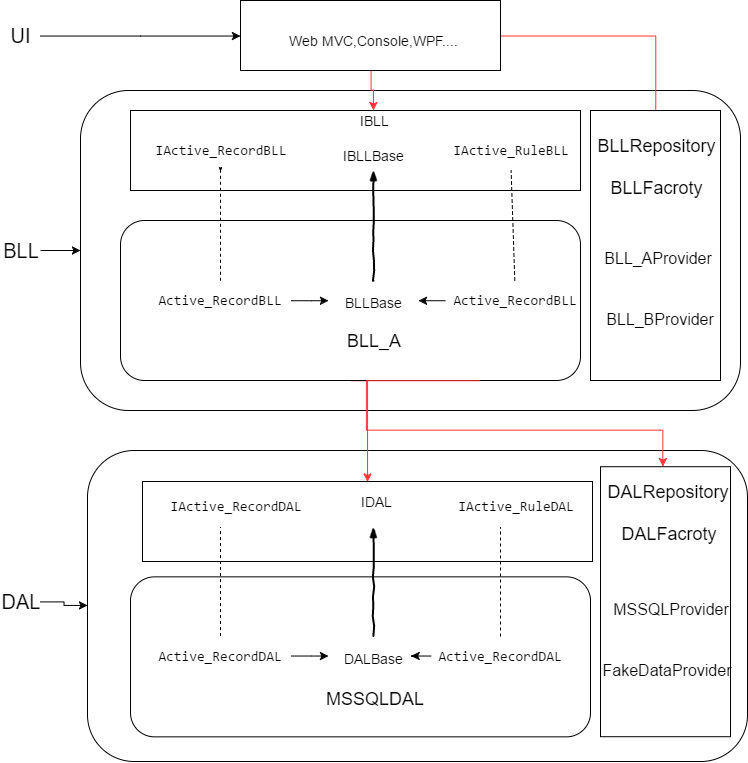

The diagram above was exported from draw.io. Its source (the exported page's mxGraphModel, read from the mxfile embedded in the PNG):
<mxGraphModel dx="880" dy="388" grid="1" gridSize="10" guides="1" tooltips="1" connect="1" arrows="1" fold="1" page="1" pageScale="1" pageWidth="826" pageHeight="1169" background="#ffffff" math="0" shadow="0">
  <root>
    <mxCell id="0" />
    <mxCell id="1" parent="0" />
    <mxCell id="61" value="" style="rounded=1;whiteSpace=wrap;html=1;fontSize=14;spacing=2;" vertex="1" parent="1">
      <mxGeometry x="127" y="490" width="660" height="311" as="geometry" />
    </mxCell>
    <mxCell id="38" value="" style="rounded=1;whiteSpace=wrap;html=1;fontSize=14;spacing=2;" vertex="1" parent="1">
      <mxGeometry x="120" y="130" width="660" height="320" as="geometry" />
    </mxCell>
    <mxCell id="35" style="edgeStyle=orthogonalEdgeStyle;rounded=0;html=1;jettySize=auto;orthogonalLoop=1;fontSize=14;strokeColor=#FF3333;" edge="1" parent="1" source="2" target="13">
      <mxGeometry relative="1" as="geometry" />
    </mxCell>
    <mxCell id="60" style="edgeStyle=orthogonalEdgeStyle;rounded=0;html=1;entryX=0.5;entryY=0;jettySize=auto;orthogonalLoop=1;fontSize=18;strokeColor=#FF3333;" edge="1" parent="1" source="2" target="49">
      <mxGeometry relative="1" as="geometry" />
    </mxCell>
    <mxCell id="2" value="" style="whiteSpace=wrap;html=1;" vertex="1" parent="1">
      <mxGeometry x="280" y="40" width="260" height="70" as="geometry" />
    </mxCell>
    <mxCell id="18" style="edgeStyle=orthogonalEdgeStyle;rounded=0;html=1;jettySize=auto;orthogonalLoop=1;" edge="1" parent="1" source="3" target="2">
      <mxGeometry relative="1" as="geometry" />
    </mxCell>
    <mxCell id="3" value="UI" style="text;html=1;strokeColor=none;fillColor=none;align=center;verticalAlign=middle;whiteSpace=wrap;fontSize=20;" vertex="1" parent="1">
      <mxGeometry x="40" y="65" width="40" height="20" as="geometry" />
    </mxCell>
    <mxCell id="4" value="Web MVC,Console,WPF...." style="text;html=1;strokeColor=none;fillColor=none;align=center;verticalAlign=middle;whiteSpace=wrap;fontSize=14;" vertex="1" parent="1">
      <mxGeometry x="323" y="70" width="180" height="20" as="geometry" />
    </mxCell>
    <mxCell id="93" style="edgeStyle=orthogonalEdgeStyle;rounded=0;html=1;exitX=0.5;exitY=1;entryX=0.5;entryY=0;jettySize=auto;orthogonalLoop=1;fontSize=18;strokeColor=#FF3333;" edge="1" parent="1" source="11" target="68">
      <mxGeometry relative="1" as="geometry">
        <Array as="points">
          <mxPoint x="407" y="420" />
        </Array>
      </mxGeometry>
    </mxCell>
    <mxCell id="11" value="" style="rounded=1;whiteSpace=wrap;html=1;" vertex="1" parent="1">
      <mxGeometry x="160" y="260" width="460" height="160" as="geometry" />
    </mxCell>
    <mxCell id="12" value="" style="whiteSpace=wrap;html=1;" vertex="1" parent="1">
      <mxGeometry x="170" y="150" width="450" height="80" as="geometry" />
    </mxCell>
    <mxCell id="13" value="IBLL" style="text;html=1;strokeColor=none;fillColor=none;align=center;verticalAlign=middle;whiteSpace=wrap;fontSize=14;" vertex="1" parent="1">
      <mxGeometry x="393" y="150" width="40" height="20" as="geometry" />
    </mxCell>
    <mxCell id="14" value="IBLLBase" style="text;html=1;strokeColor=none;fillColor=none;align=center;verticalAlign=middle;whiteSpace=wrap;fontSize=14;" vertex="1" parent="1">
      <mxGeometry x="378" y="180" width="70" height="30" as="geometry" />
    </mxCell>
    <mxCell id="30" value="&lt;pre&gt;&lt;span&gt;IActive_RecordBLL&lt;/span&gt;&lt;/pre&gt;" style="text;html=1;strokeColor=none;fillColor=none;align=center;verticalAlign=middle;whiteSpace=wrap;fontSize=14;" vertex="1" parent="1">
      <mxGeometry x="190" y="170" width="140" height="40" as="geometry" />
    </mxCell>
    <mxCell id="32" style="edgeStyle=orthogonalEdgeStyle;rounded=0;html=1;exitX=0.75;exitY=0;entryX=0.75;entryY=0;jettySize=auto;orthogonalLoop=1;fontSize=14;" edge="1" parent="1" source="14" target="14">
      <mxGeometry relative="1" as="geometry" />
    </mxCell>
    <mxCell id="34" value="&lt;pre&gt;&lt;pre&gt;&lt;span&gt;IActive_RuleBLL&lt;/span&gt;&lt;/pre&gt;&lt;/pre&gt;" style="text;html=1;strokeColor=none;fillColor=none;align=center;verticalAlign=middle;whiteSpace=wrap;fontSize=14;" vertex="1" parent="1">
      <mxGeometry x="480" y="170" width="140" height="40" as="geometry" />
    </mxCell>
    <mxCell id="40" style="edgeStyle=orthogonalEdgeStyle;rounded=0;html=1;jettySize=auto;orthogonalLoop=1;fontSize=20;" edge="1" parent="1" source="39" target="38">
      <mxGeometry relative="1" as="geometry" />
    </mxCell>
    <mxCell id="39" value="BLL" style="text;html=1;strokeColor=none;fillColor=none;align=center;verticalAlign=middle;whiteSpace=wrap;fontSize=20;" vertex="1" parent="1">
      <mxGeometry x="40" y="280" width="40" height="20" as="geometry" />
    </mxCell>
    <mxCell id="41" value="&lt;font style=&quot;font-size: 14px&quot;&gt;BLLBase&lt;/font&gt;" style="text;html=1;strokeColor=none;fillColor=none;align=center;verticalAlign=middle;whiteSpace=wrap;fontSize=20;" vertex="1" parent="1">
      <mxGeometry x="368" y="320" width="90" height="40" as="geometry" />
    </mxCell>
    <mxCell id="44" value="" style="rounded=0;comic=1;strokeWidth=2;endArrow=blockThin;html=1;fontFamily=Comic Sans MS;fontStyle=1;entryX=0.5;entryY=1;exitX=0.5;exitY=0;" edge="1" parent="1" source="41" target="14">
      <mxGeometry width="50" height="50" relative="1" as="geometry">
        <mxPoint x="390" y="270" as="sourcePoint" />
        <mxPoint x="440" y="220" as="targetPoint" />
      </mxGeometry>
    </mxCell>
    <mxCell id="45" style="edgeStyle=orthogonalEdgeStyle;rounded=0;html=1;exitX=0.5;exitY=1;jettySize=auto;orthogonalLoop=1;fontSize=20;" edge="1" parent="1" source="30" target="30">
      <mxGeometry relative="1" as="geometry" />
    </mxCell>
    <mxCell id="82" style="edgeStyle=orthogonalEdgeStyle;rounded=0;html=1;exitX=1;exitY=0.5;jettySize=auto;orthogonalLoop=1;fontSize=18;" edge="1" parent="1" source="46" target="41">
      <mxGeometry relative="1" as="geometry" />
    </mxCell>
    <mxCell id="46" value="&lt;pre&gt;&lt;span&gt;Active_RecordBLL&lt;/span&gt;&lt;/pre&gt;" style="text;html=1;strokeColor=none;fillColor=none;align=center;verticalAlign=middle;whiteSpace=wrap;fontSize=14;" vertex="1" parent="1">
      <mxGeometry x="190" y="320" width="140" height="40" as="geometry" />
    </mxCell>
    <mxCell id="84" style="edgeStyle=orthogonalEdgeStyle;rounded=0;html=1;exitX=0;exitY=0.5;jettySize=auto;orthogonalLoop=1;fontSize=18;" edge="1" parent="1" source="47" target="41">
      <mxGeometry relative="1" as="geometry" />
    </mxCell>
    <mxCell id="47" value="&lt;pre&gt;&lt;span&gt;Active_RecordBLL&lt;/span&gt;&lt;/pre&gt;" style="text;html=1;strokeColor=none;fillColor=none;align=center;verticalAlign=middle;whiteSpace=wrap;fontSize=14;" vertex="1" parent="1">
      <mxGeometry x="485" y="320" width="140" height="40" as="geometry" />
    </mxCell>
    <mxCell id="48" value="" style="whiteSpace=wrap;html=1;fontSize=20;" vertex="1" parent="1">
      <mxGeometry x="630" y="150" width="130" height="270" as="geometry" />
    </mxCell>
    <mxCell id="49" value="BLLRepository" style="text;html=1;strokeColor=none;fillColor=none;align=center;verticalAlign=middle;whiteSpace=wrap;fontSize=18;" vertex="1" parent="1">
      <mxGeometry x="643" y="160" width="105" height="50" as="geometry" />
    </mxCell>
    <mxCell id="50" value="" style="endArrow=none;dashed=1;html=1;fontSize=20;entryX=0.5;entryY=1;exitX=0.5;exitY=0;" edge="1" parent="1" source="46" target="30">
      <mxGeometry width="50" height="50" relative="1" as="geometry">
        <mxPoint x="240" y="330" as="sourcePoint" />
        <mxPoint x="290" y="280" as="targetPoint" />
      </mxGeometry>
    </mxCell>
    <mxCell id="51" style="edgeStyle=orthogonalEdgeStyle;rounded=0;html=1;exitX=0;exitY=0.75;entryX=0;entryY=0.75;jettySize=auto;orthogonalLoop=1;fontSize=20;" edge="1" parent="1" source="41" target="41">
      <mxGeometry relative="1" as="geometry" />
    </mxCell>
    <mxCell id="52" value="" style="endArrow=none;dashed=1;html=1;fontSize=20;entryX=0.5;entryY=1;" edge="1" parent="1" source="47" target="34">
      <mxGeometry width="50" height="50" relative="1" as="geometry">
        <mxPoint x="550" y="310" as="sourcePoint" />
        <mxPoint x="550" y="200.58823529411768" as="targetPoint" />
      </mxGeometry>
    </mxCell>
    <mxCell id="55" value="BLLFacroty" style="text;html=1;strokeColor=none;fillColor=none;align=center;verticalAlign=middle;whiteSpace=wrap;fontSize=18;" vertex="1" parent="1">
      <mxGeometry x="650" y="210" width="92" height="35" as="geometry" />
    </mxCell>
    <mxCell id="57" value="BLL_A" style="text;html=1;strokeColor=none;fillColor=none;align=center;verticalAlign=middle;whiteSpace=wrap;fontSize=18;" vertex="1" parent="1">
      <mxGeometry x="378" y="370" width="70" height="20" as="geometry" />
    </mxCell>
    <mxCell id="63" style="edgeStyle=orthogonalEdgeStyle;rounded=0;html=1;jettySize=auto;orthogonalLoop=1;fontSize=18;" edge="1" parent="1" source="62" target="61">
      <mxGeometry relative="1" as="geometry" />
    </mxCell>
    <mxCell id="62" value="DAL" style="text;html=1;strokeColor=none;fillColor=none;align=center;verticalAlign=middle;whiteSpace=wrap;fontSize=20;" vertex="1" parent="1">
      <mxGeometry x="40" y="631" width="40" height="20" as="geometry" />
    </mxCell>
    <mxCell id="65" value="" style="whiteSpace=wrap;html=1;fontSize=20;" vertex="1" parent="1">
      <mxGeometry x="640" y="506.2085822610294" width="130" height="270" as="geometry" />
    </mxCell>
    <mxCell id="66" value="DALRepository" style="text;html=1;strokeColor=none;fillColor=none;align=center;verticalAlign=middle;whiteSpace=wrap;fontSize=18;" vertex="1" parent="1">
      <mxGeometry x="655" y="506" width="105" height="50" as="geometry" />
    </mxCell>
    <mxCell id="67" value="DALFacroty" style="text;html=1;strokeColor=none;fillColor=none;align=center;verticalAlign=middle;whiteSpace=wrap;fontSize=18;" vertex="1" parent="1">
      <mxGeometry x="662" y="556" width="92" height="35" as="geometry" />
    </mxCell>
    <mxCell id="68" value="" style="whiteSpace=wrap;html=1;" vertex="1" parent="1">
      <mxGeometry x="182" y="521" width="450" height="80" as="geometry" />
    </mxCell>
    <mxCell id="69" value="" style="rounded=1;whiteSpace=wrap;html=1;" vertex="1" parent="1">
      <mxGeometry x="170" y="616.3476131663604" width="460" height="160" as="geometry" />
    </mxCell>
    <mxCell id="70" value="IDAL" style="text;html=1;strokeColor=none;fillColor=none;align=center;verticalAlign=middle;whiteSpace=wrap;fontSize=14;" vertex="1" parent="1">
      <mxGeometry x="395" y="531" width="40" height="20" as="geometry" />
    </mxCell>
    <mxCell id="71" value="&lt;pre&gt;&lt;span&gt;IActive_RecordDAL&lt;/span&gt;&lt;/pre&gt;" style="text;html=1;strokeColor=none;fillColor=none;align=center;verticalAlign=middle;whiteSpace=wrap;fontSize=14;" vertex="1" parent="1">
      <mxGeometry x="205" y="526" width="140" height="40" as="geometry" />
    </mxCell>
    <mxCell id="72" value="&lt;pre&gt;&lt;pre&gt;&lt;span&gt;IActive_RuleDAL&lt;/span&gt;&lt;/pre&gt;&lt;/pre&gt;" style="text;html=1;strokeColor=none;fillColor=none;align=center;verticalAlign=middle;whiteSpace=wrap;fontSize=14;" vertex="1" parent="1">
      <mxGeometry x="485" y="526" width="140" height="40" as="geometry" />
    </mxCell>
    <mxCell id="73" value="&lt;font style=&quot;font-size: 14px&quot;&gt;DALBase&lt;/font&gt;" style="text;html=1;strokeColor=none;fillColor=none;align=center;verticalAlign=middle;whiteSpace=wrap;fontSize=20;" vertex="1" parent="1">
      <mxGeometry x="368" y="676" width="90" height="40" as="geometry" />
    </mxCell>
    <mxCell id="74" value="" style="rounded=0;comic=1;strokeWidth=2;endArrow=blockThin;html=1;fontFamily=Comic Sans MS;fontStyle=1;entryX=0.5;entryY=1;exitX=0.5;exitY=0;" edge="1" source="73" parent="1">
      <mxGeometry width="50" height="50" relative="1" as="geometry">
        <mxPoint x="390" y="626" as="sourcePoint" />
        <mxPoint x="412.9411764705883" y="566.5882352941177" as="targetPoint" />
      </mxGeometry>
    </mxCell>
    <mxCell id="81" style="edgeStyle=orthogonalEdgeStyle;rounded=0;html=1;exitX=1;exitY=0.5;jettySize=auto;orthogonalLoop=1;fontSize=18;" edge="1" parent="1" source="75" target="73">
      <mxGeometry relative="1" as="geometry" />
    </mxCell>
    <mxCell id="75" value="&lt;pre&gt;&lt;span&gt;Active_RecordDAL&lt;/span&gt;&lt;/pre&gt;" style="text;html=1;strokeColor=none;fillColor=none;align=center;verticalAlign=middle;whiteSpace=wrap;fontSize=14;" vertex="1" parent="1">
      <mxGeometry x="190" y="676" width="140" height="40" as="geometry" />
    </mxCell>
    <mxCell id="80" style="edgeStyle=orthogonalEdgeStyle;rounded=0;html=1;exitX=0;exitY=0.5;jettySize=auto;orthogonalLoop=1;fontSize=18;" edge="1" parent="1" source="76" target="73">
      <mxGeometry relative="1" as="geometry" />
    </mxCell>
    <mxCell id="76" value="&lt;pre&gt;&lt;span&gt;Active_RecordDAL&lt;/span&gt;&lt;/pre&gt;" style="text;html=1;strokeColor=none;fillColor=none;align=center;verticalAlign=middle;whiteSpace=wrap;fontSize=14;" vertex="1" parent="1">
      <mxGeometry x="470" y="676" width="140" height="40" as="geometry" />
    </mxCell>
    <mxCell id="77" value="" style="endArrow=none;dashed=1;html=1;fontSize=20;entryX=0.5;entryY=1;exitX=0.5;exitY=0;" edge="1" source="75" parent="1">
      <mxGeometry width="50" height="50" relative="1" as="geometry">
        <mxPoint x="240" y="686" as="sourcePoint" />
        <mxPoint x="260" y="566.5882352941177" as="targetPoint" />
      </mxGeometry>
    </mxCell>
    <mxCell id="78" value="" style="endArrow=none;dashed=1;html=1;fontSize=20;entryX=0.5;entryY=1;" edge="1" source="76" parent="1">
      <mxGeometry width="50" height="50" relative="1" as="geometry">
        <mxPoint x="550" y="666" as="sourcePoint" />
        <mxPoint x="540" y="566.5882352941177" as="targetPoint" />
      </mxGeometry>
    </mxCell>
    <mxCell id="79" value="MSSQLDAL" style="text;html=1;strokeColor=none;fillColor=none;align=center;verticalAlign=middle;whiteSpace=wrap;fontSize=18;" vertex="1" parent="1">
      <mxGeometry x="364" y="726" width="102" height="24" as="geometry" />
    </mxCell>
    <mxCell id="86" value="&lt;span&gt;&lt;font style=&quot;font-size: 16px&quot;&gt;MSSQLProvider&lt;/font&gt;&lt;/span&gt;" style="text;html=1;strokeColor=none;fillColor=none;align=center;verticalAlign=middle;whiteSpace=wrap;fontSize=18;" vertex="1" parent="1">
      <mxGeometry x="673" y="631" width="75" height="34" as="geometry" />
    </mxCell>
    <mxCell id="87" value="&lt;span&gt;&lt;font style=&quot;font-size: 16px&quot;&gt;FakeDataProvider&lt;/font&gt;&lt;/span&gt;" style="text;html=1;strokeColor=none;fillColor=none;align=center;verticalAlign=middle;whiteSpace=wrap;fontSize=18;" vertex="1" parent="1">
      <mxGeometry x="668" y="692" width="75" height="34" as="geometry" />
    </mxCell>
    <mxCell id="88" value="&lt;span&gt;&lt;font style=&quot;font-size: 16px&quot;&gt;BLL_AProvider&lt;/font&gt;&lt;/span&gt;" style="text;html=1;strokeColor=none;fillColor=none;align=center;verticalAlign=middle;whiteSpace=wrap;fontSize=18;" vertex="1" parent="1">
      <mxGeometry x="660" y="280" width="75" height="34" as="geometry" />
    </mxCell>
    <mxCell id="89" value="&lt;span&gt;&lt;font style=&quot;font-size: 16px&quot;&gt;BLL_BProvider&lt;/font&gt;&lt;/span&gt;" style="text;html=1;strokeColor=none;fillColor=none;align=center;verticalAlign=middle;whiteSpace=wrap;fontSize=18;" vertex="1" parent="1">
      <mxGeometry x="662" y="341" width="75" height="34" as="geometry" />
    </mxCell>
    <mxCell id="97" style="edgeStyle=orthogonalEdgeStyle;rounded=0;html=1;exitX=0.5;exitY=1;entryX=0.5;entryY=0;jettySize=auto;orthogonalLoop=1;fontSize=18;noLabel=1;fontColor=none;strokeColor=#FF3333;" edge="1" parent="1">
      <mxGeometry relative="1" as="geometry">
        <mxPoint x="518.5294117647059" y="420.2352941176471" as="sourcePoint" />
        <mxPoint x="702.0588235294117" y="506.11764705882354" as="targetPoint" />
        <Array as="points">
          <mxPoint x="406" y="420" />
          <mxPoint x="406" y="470" />
          <mxPoint x="702" y="470" />
        </Array>
      </mxGeometry>
    </mxCell>
  </root>
</mxGraphModel>